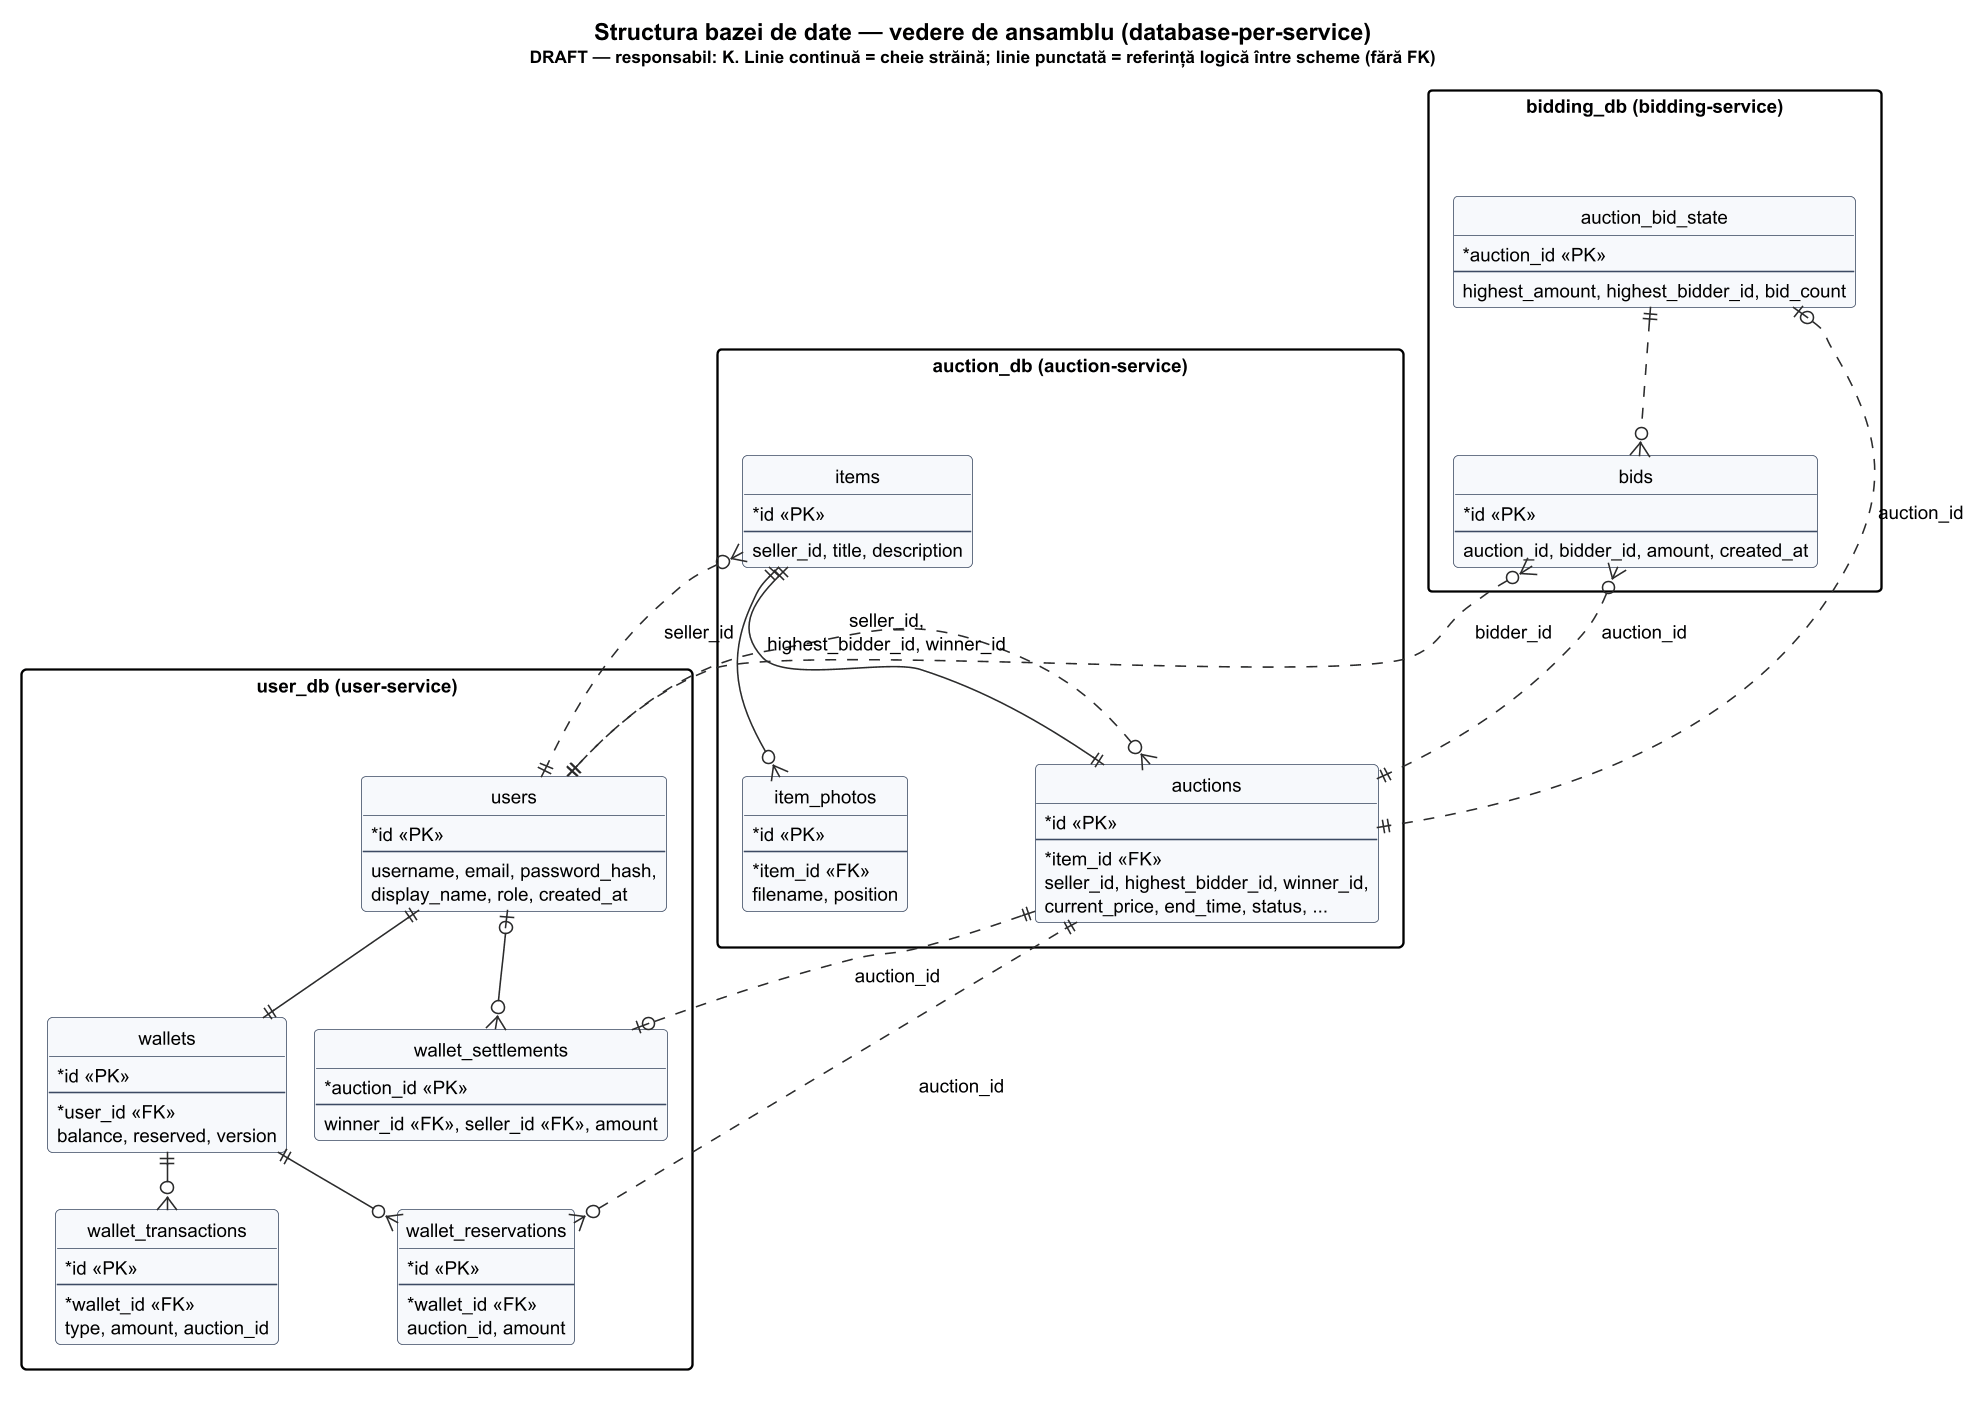

The diagram above was rendered by PlantUML. Its source (embedded in the PNG):
@startuml er-diagram
!pragma layout smetana
!include ../uml/_style.puml
hide circle
hide empty members
title Structura bazei de date — vedere de ansamblu (database-per-service)\n<size:11>DRAFT — responsabil: K. Linie continuă = cheie străină; linie punctată = referință logică între scheme (fără FK)</size>

package "user_db (user-service)" {
  entity "users" as users {
    * id <<PK>>
    --
    username, email, password_hash,
    display_name, role, created_at
  }
  entity "wallets" as wallets {
    * id <<PK>>
    --
    * user_id <<FK>>
    balance, reserved, version
  }
  entity "wallet_reservations" as reservations {
    * id <<PK>>
    --
    * wallet_id <<FK>>
    auction_id, amount
  }
  entity "wallet_transactions" as transactions {
    * id <<PK>>
    --
    * wallet_id <<FK>>
    type, amount, auction_id
  }
  entity "wallet_settlements" as settlements {
    * auction_id <<PK>>
    --
    winner_id <<FK>>, seller_id <<FK>>, amount
  }
}

package "auction_db (auction-service)" {
  entity "items" as items {
    * id <<PK>>
    --
    seller_id, title, description
  }
  entity "item_photos" as photos {
    * id <<PK>>
    --
    * item_id <<FK>>
    filename, position
  }
  entity "auctions" as auctions {
    * id <<PK>>
    --
    * item_id <<FK>>
    seller_id, highest_bidder_id, winner_id,
    current_price, end_time, status, ...
  }
}

package "bidding_db (bidding-service)" {
  entity "auction_bid_state" as state {
    * auction_id <<PK>>
    --
    highest_amount, highest_bidder_id, bid_count
  }
  entity "bids" as bids {
    * id <<PK>>
    --
    auction_id, bidder_id, amount, created_at
  }
}

users ||--|| wallets
wallets ||--o{ reservations
wallets ||--o{ transactions
users |o--o{ settlements
items ||--o{ photos
items ||--|| auctions
state ||..o{ bids

auctions }o..|| users : seller_id,\nhighest_bidder_id, winner_id
items }o..|| users : seller_id
bids }o..|| auctions : auction_id
bids }o..|| users : bidder_id
state |o..|| auctions : auction_id
reservations }o..|| auctions : auction_id
settlements |o..|| auctions : auction_id
@enduml